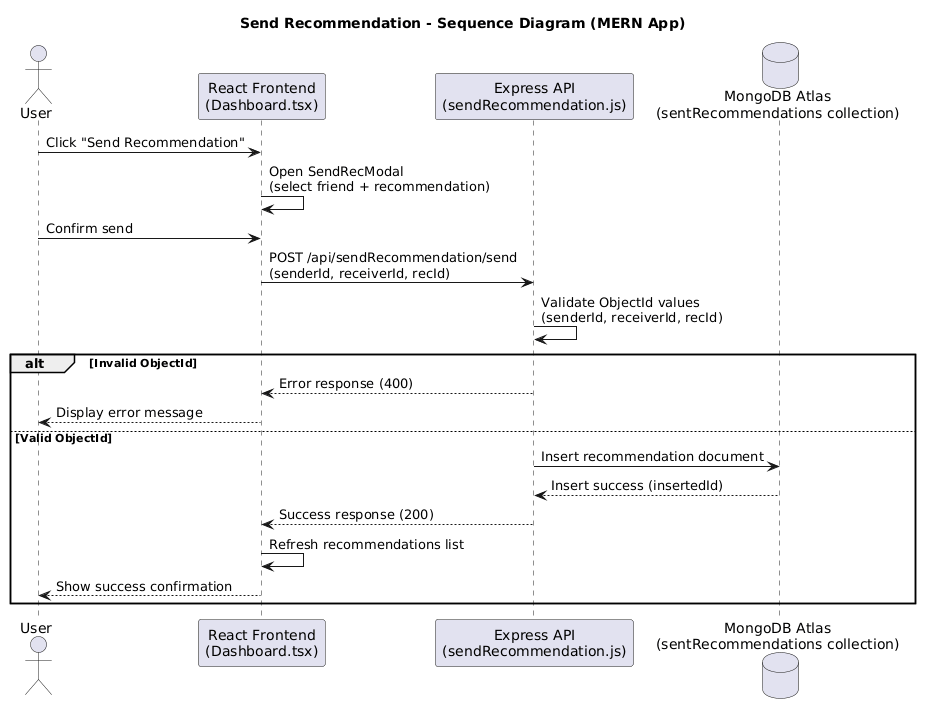

The diagram above was rendered by PlantUML. Its source (embedded in the PNG):
@startuml
title Send Recommendation - Sequence Diagram (MERN App)

actor User

participant "React Frontend\n(Dashboard.tsx)" as Frontend
participant "Express API\n(sendRecommendation.js)" as API
database "MongoDB Atlas\n(sentRecommendations collection)" as DB

User -> Frontend : Click "Send Recommendation"

Frontend -> Frontend : Open SendRecModal\n(select friend + recommendation)

User -> Frontend : Confirm send

Frontend -> API : POST /api/sendRecommendation/send\n(senderId, receiverId, recId)

API -> API : Validate ObjectId values\n(senderId, receiverId, recId)

alt Invalid ObjectId
    API --> Frontend : Error response (400)
    Frontend --> User : Display error message
else Valid ObjectId
    API -> DB : Insert recommendation document

    DB --> API : Insert success (insertedId)

    API --> Frontend : Success response (200)

    Frontend -> Frontend : Refresh recommendations list

    Frontend --> User : Show success confirmation
end
@enduml